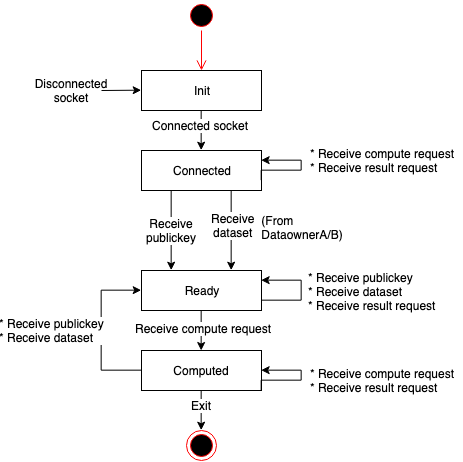

The diagram above was exported from draw.io. Its source (the exported page's mxGraphModel, read from the mxfile embedded in the PNG):
<mxGraphModel dx="747" dy="487" grid="1" gridSize="10" guides="1" tooltips="1" connect="1" arrows="1" fold="1" page="1" pageScale="1" pageWidth="1654" pageHeight="1169" math="0" shadow="0">
  <root>
    <mxCell id="0" />
    <mxCell id="1" parent="0" />
    <mxCell id="2" style="edgeStyle=orthogonalEdgeStyle;rounded=0;orthogonalLoop=1;jettySize=auto;html=1;exitX=0.5;exitY=1;exitDx=0;exitDy=0;entryX=0.5;entryY=0;entryDx=0;entryDy=0;" edge="1" source="4" target="9" parent="1">
      <mxGeometry relative="1" as="geometry" />
    </mxCell>
    <mxCell id="3" value="Connected socket" style="text;html=1;resizable=0;points=[];align=center;verticalAlign=middle;labelBackgroundColor=#ffffff;" vertex="1" connectable="0" parent="2">
      <mxGeometry x="-0.25" y="-1" relative="1" as="geometry">
        <mxPoint as="offset" />
      </mxGeometry>
    </mxCell>
    <mxCell id="4" value="Init" style="rounded=0;whiteSpace=wrap;html=1;" vertex="1" parent="1">
      <mxGeometry x="200" y="80" width="120" height="40" as="geometry" />
    </mxCell>
    <mxCell id="5" style="edgeStyle=orthogonalEdgeStyle;rounded=0;orthogonalLoop=1;jettySize=auto;html=1;exitX=0.25;exitY=1;exitDx=0;exitDy=0;entryX=0.25;entryY=0;entryDx=0;entryDy=0;" edge="1" source="9" target="12" parent="1">
      <mxGeometry relative="1" as="geometry" />
    </mxCell>
    <mxCell id="6" value="Receive&lt;br&gt;publickey&lt;br&gt;" style="text;html=1;resizable=0;points=[];align=center;verticalAlign=middle;labelBackgroundColor=#ffffff;" vertex="1" connectable="0" parent="5">
      <mxGeometry x="0.075" y="3" relative="1" as="geometry">
        <mxPoint x="-3" y="-3" as="offset" />
      </mxGeometry>
    </mxCell>
    <mxCell id="7" style="edgeStyle=orthogonalEdgeStyle;rounded=0;orthogonalLoop=1;jettySize=auto;html=1;exitX=0.75;exitY=1;exitDx=0;exitDy=0;entryX=0.75;entryY=0;entryDx=0;entryDy=0;" edge="1" source="9" target="12" parent="1">
      <mxGeometry relative="1" as="geometry" />
    </mxCell>
    <mxCell id="8" value="Receive&lt;br&gt;dataset&lt;br&gt;" style="text;html=1;resizable=0;points=[];align=center;verticalAlign=middle;labelBackgroundColor=#ffffff;" vertex="1" connectable="0" parent="7">
      <mxGeometry x="-0.125" y="1" relative="1" as="geometry">
        <mxPoint as="offset" />
      </mxGeometry>
    </mxCell>
    <mxCell id="9" value="Connected" style="rounded=0;whiteSpace=wrap;html=1;" vertex="1" parent="1">
      <mxGeometry x="200" y="160" width="120" height="40" as="geometry" />
    </mxCell>
    <mxCell id="10" style="edgeStyle=orthogonalEdgeStyle;rounded=0;orthogonalLoop=1;jettySize=auto;html=1;exitX=0.5;exitY=1;exitDx=0;exitDy=0;" edge="1" source="12" target="17" parent="1">
      <mxGeometry relative="1" as="geometry" />
    </mxCell>
    <mxCell id="11" value="Receive compute request" style="text;html=1;resizable=0;points=[];align=center;verticalAlign=middle;labelBackgroundColor=#ffffff;" vertex="1" connectable="0" parent="10">
      <mxGeometry x="-0.1" y="2" relative="1" as="geometry">
        <mxPoint as="offset" />
      </mxGeometry>
    </mxCell>
    <mxCell id="12" value="Ready" style="rounded=0;whiteSpace=wrap;html=1;" vertex="1" parent="1">
      <mxGeometry x="200" y="280" width="120" height="40" as="geometry" />
    </mxCell>
    <mxCell id="13" style="edgeStyle=orthogonalEdgeStyle;rounded=0;orthogonalLoop=1;jettySize=auto;html=1;exitX=0.5;exitY=1;exitDx=0;exitDy=0;entryX=0.5;entryY=0;entryDx=0;entryDy=0;" edge="1" source="17" target="21" parent="1">
      <mxGeometry relative="1" as="geometry" />
    </mxCell>
    <mxCell id="14" value="Exit" style="text;html=1;resizable=0;points=[];align=center;verticalAlign=middle;labelBackgroundColor=#ffffff;" vertex="1" connectable="0" parent="13">
      <mxGeometry x="-0.25" relative="1" as="geometry">
        <mxPoint as="offset" />
      </mxGeometry>
    </mxCell>
    <mxCell id="15" style="edgeStyle=orthogonalEdgeStyle;rounded=0;orthogonalLoop=1;jettySize=auto;html=1;exitX=1;exitY=0.75;exitDx=0;exitDy=0;entryX=1;entryY=0.25;entryDx=0;entryDy=0;endArrow=classic;endFill=1;" edge="1" source="12" target="12" parent="1">
      <mxGeometry relative="1" as="geometry">
        <Array as="points">
          <mxPoint x="360" y="310" />
          <mxPoint x="360" y="290" />
        </Array>
      </mxGeometry>
    </mxCell>
    <mxCell id="16" value="&lt;div style=&quot;text-align: left&quot;&gt;* Receive publickey&lt;/div&gt;&lt;div style=&quot;text-align: left&quot;&gt;* Receive dataset&lt;/div&gt;&lt;div style=&quot;text-align: left&quot;&gt;* Receive result request&lt;/div&gt;" style="text;html=1;resizable=0;points=[];align=center;verticalAlign=middle;labelBackgroundColor=#ffffff;" vertex="1" connectable="0" parent="15">
      <mxGeometry x="0.0465" y="1" relative="1" as="geometry">
        <mxPoint x="71.5" y="3" as="offset" />
      </mxGeometry>
    </mxCell>
    <mxCell id="17" value="Computed" style="rounded=0;whiteSpace=wrap;html=1;" vertex="1" parent="1">
      <mxGeometry x="200" y="360" width="120" height="40" as="geometry" />
    </mxCell>
    <mxCell id="18" style="edgeStyle=orthogonalEdgeStyle;rounded=0;orthogonalLoop=1;jettySize=auto;html=1;exitX=1;exitY=0.75;exitDx=0;exitDy=0;entryX=1;entryY=0.25;entryDx=0;entryDy=0;" edge="1" source="9" target="9" parent="1">
      <mxGeometry relative="1" as="geometry">
        <Array as="points">
          <mxPoint x="320" y="180" />
          <mxPoint x="360" y="180" />
          <mxPoint x="360" y="170" />
        </Array>
      </mxGeometry>
    </mxCell>
    <mxCell id="19" value="" style="endArrow=classic;html=1;entryX=0;entryY=0.5;entryDx=0;entryDy=0;" edge="1" target="4" parent="1">
      <mxGeometry width="50" height="50" relative="1" as="geometry">
        <mxPoint x="159.9999999999999" y="100" as="sourcePoint" />
        <mxPoint x="180" y="80" as="targetPoint" />
      </mxGeometry>
    </mxCell>
    <mxCell id="20" value="Disconnected socket" style="text;html=1;strokeColor=none;fillColor=none;align=center;verticalAlign=middle;whiteSpace=wrap;rounded=0;" vertex="1" parent="1">
      <mxGeometry x="110" y="90" width="40" height="20" as="geometry" />
    </mxCell>
    <mxCell id="21" value="" style="ellipse;html=1;shape=endState;fillColor=#000000;strokeColor=#ff0000;" vertex="1" parent="1">
      <mxGeometry x="245" y="440" width="30" height="30" as="geometry" />
    </mxCell>
    <mxCell id="22" value="&lt;div style=&quot;text-align: left&quot;&gt;&lt;span&gt;(From&amp;nbsp;&lt;/span&gt;&lt;/div&gt;&lt;span&gt;&lt;div style=&quot;text-align: left&quot;&gt;&lt;span&gt;DataownerA/B)&lt;/span&gt;&lt;/div&gt;&lt;/span&gt;" style="text;html=1;strokeColor=none;fillColor=none;align=center;verticalAlign=middle;whiteSpace=wrap;rounded=0;" vertex="1" parent="1">
      <mxGeometry x="341" y="227" width="40" height="20" as="geometry" />
    </mxCell>
    <mxCell id="23" value="" style="ellipse;html=1;shape=startState;fillColor=#000000;strokeColor=#ff0000;" vertex="1" parent="1">
      <mxGeometry x="245" y="10" width="30" height="30" as="geometry" />
    </mxCell>
    <mxCell id="24" value="" style="edgeStyle=orthogonalEdgeStyle;html=1;verticalAlign=bottom;endArrow=open;endSize=8;strokeColor=#ff0000;" edge="1" source="23" parent="1">
      <mxGeometry relative="1" as="geometry">
        <mxPoint x="259.9999999999999" y="80" as="targetPoint" />
      </mxGeometry>
    </mxCell>
    <mxCell id="25" value="&lt;div style=&quot;text-align: left&quot;&gt;&lt;span&gt;* Receive compute request&lt;/span&gt;&lt;/div&gt;&lt;div style=&quot;text-align: left&quot;&gt;* Receive result request&lt;/div&gt;" style="text;html=1;strokeColor=none;fillColor=none;align=center;verticalAlign=middle;whiteSpace=wrap;rounded=0;" vertex="1" parent="1">
      <mxGeometry x="360" y="160" width="160" height="20" as="geometry" />
    </mxCell>
    <mxCell id="26" style="edgeStyle=orthogonalEdgeStyle;rounded=0;orthogonalLoop=1;jettySize=auto;html=1;exitX=1;exitY=0.75;exitDx=0;exitDy=0;entryX=1;entryY=0.25;entryDx=0;entryDy=0;" edge="1" parent="1">
      <mxGeometry relative="1" as="geometry">
        <mxPoint x="319.66666666666674" y="399.66666666666674" as="sourcePoint" />
        <mxPoint x="319.66666666666674" y="379.66666666666674" as="targetPoint" />
        <Array as="points">
          <mxPoint x="320" y="390" />
          <mxPoint x="360" y="390" />
          <mxPoint x="360" y="380" />
        </Array>
      </mxGeometry>
    </mxCell>
    <mxCell id="27" value="&lt;div style=&quot;text-align: left&quot;&gt;&lt;span&gt;* Receive compute request&lt;/span&gt;&lt;/div&gt;&lt;div style=&quot;text-align: left&quot;&gt;* Receive result request&lt;/div&gt;" style="text;html=1;strokeColor=none;fillColor=none;align=center;verticalAlign=middle;whiteSpace=wrap;rounded=0;" vertex="1" parent="1">
      <mxGeometry x="360" y="380" width="160" height="20" as="geometry" />
    </mxCell>
    <mxCell id="28" style="edgeStyle=orthogonalEdgeStyle;rounded=0;orthogonalLoop=1;jettySize=auto;html=1;exitX=0;exitY=0.5;exitDx=0;exitDy=0;entryX=0;entryY=0.5;entryDx=0;entryDy=0;endArrow=classic;endFill=1;" edge="1" source="17" target="12" parent="1">
      <mxGeometry relative="1" as="geometry">
        <Array as="points">
          <mxPoint x="160" y="380" />
          <mxPoint x="160" y="300" />
        </Array>
        <mxPoint x="329.66666666666674" y="319.66666666666674" as="sourcePoint" />
        <mxPoint x="329.66666666666674" y="299.66666666666674" as="targetPoint" />
      </mxGeometry>
    </mxCell>
    <mxCell id="29" value="&lt;div style=&quot;text-align: left&quot;&gt;* Receive publickey&lt;/div&gt;&lt;div style=&quot;text-align: left&quot;&gt;* Receive dataset&lt;br&gt;&lt;/div&gt;" style="text;html=1;resizable=0;points=[];align=center;verticalAlign=middle;labelBackgroundColor=#ffffff;" vertex="1" connectable="0" parent="28">
      <mxGeometry x="0.0465" y="1" relative="1" as="geometry">
        <mxPoint x="-48.5" y="3.5" as="offset" />
      </mxGeometry>
    </mxCell>
  </root>
</mxGraphModel>